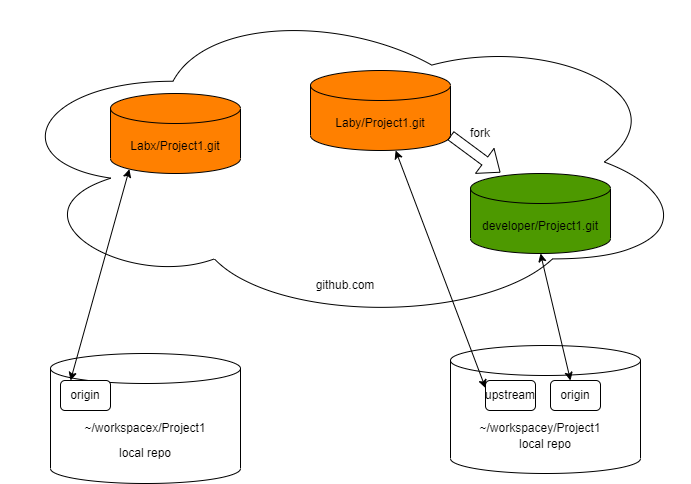

The diagram above was exported from draw.io. Its source (the exported page's mxGraphModel, read from the mxfile embedded in the PNG):
<mxGraphModel dx="412" dy="1477" grid="1" gridSize="10" guides="1" tooltips="1" connect="1" arrows="1" fold="1" page="1" pageScale="1" pageWidth="850" pageHeight="1100" math="0" shadow="0">
  <root>
    <mxCell id="0" />
    <mxCell id="1" parent="0" />
    <mxCell id="10" value="&lt;br&gt;&lt;br&gt;&lt;br&gt;local repo" style="shape=cylinder3;whiteSpace=wrap;html=1;boundedLbl=1;backgroundOutline=1;size=15;" parent="1" vertex="1">
      <mxGeometry x="110" y="-670" width="190" height="130" as="geometry" />
    </mxCell>
    <mxCell id="11" value="&lt;br&gt;&lt;br&gt;&lt;br&gt;&lt;br&gt;&lt;br&gt;&lt;br&gt;&lt;br&gt;&lt;br&gt;&lt;br&gt;&lt;br&gt;&lt;br&gt;&lt;br&gt;&lt;br&gt;&lt;br&gt;&lt;br&gt;&lt;br&gt;&lt;br&gt;github.com" style="ellipse;shape=cloud;whiteSpace=wrap;html=1;" parent="1" vertex="1">
      <mxGeometry x="60" y="-1023" width="690" height="323" as="geometry" />
    </mxCell>
    <mxCell id="12" value="Labx/Project1.git" style="shape=cylinder3;whiteSpace=wrap;html=1;boundedLbl=1;backgroundOutline=1;size=15;fillColor=#FF8000;" parent="1" vertex="1">
      <mxGeometry x="170" y="-930" width="130" height="80" as="geometry" />
    </mxCell>
    <mxCell id="13" value="origin" style="rounded=1;whiteSpace=wrap;html=1;" parent="1" vertex="1">
      <mxGeometry x="120" y="-643" width="50" height="30" as="geometry" />
    </mxCell>
    <mxCell id="14" value="" style="endArrow=classic;startArrow=classic;html=1;entryX=0.145;entryY=1;entryDx=0;entryDy=-4.35;entryPerimeter=0;" parent="1" target="12" edge="1">
      <mxGeometry width="50" height="50" relative="1" as="geometry">
        <mxPoint x="130" y="-643" as="sourcePoint" />
        <mxPoint x="180" y="-693" as="targetPoint" />
      </mxGeometry>
    </mxCell>
    <mxCell id="15" value="Laby/Project1.git" style="shape=cylinder3;whiteSpace=wrap;html=1;boundedLbl=1;backgroundOutline=1;size=15;fillColor=#FF8000;" parent="1" vertex="1">
      <mxGeometry x="370" y="-953" width="140" height="80" as="geometry" />
    </mxCell>
    <mxCell id="16" value="developer/Project1.git" style="shape=cylinder3;whiteSpace=wrap;html=1;boundedLbl=1;backgroundOutline=1;size=15;fillColor=#4D9900;" parent="1" vertex="1">
      <mxGeometry x="530" y="-850" width="140" height="80" as="geometry" />
    </mxCell>
    <mxCell id="17" value="&lt;br&gt;&lt;br&gt;&lt;br&gt;local repo" style="shape=cylinder3;whiteSpace=wrap;html=1;boundedLbl=1;backgroundOutline=1;size=15;" parent="1" vertex="1">
      <mxGeometry x="510" y="-678" width="190" height="128" as="geometry" />
    </mxCell>
    <mxCell id="18" value="origin" style="rounded=1;whiteSpace=wrap;html=1;" parent="1" vertex="1">
      <mxGeometry x="610" y="-643" width="50" height="30" as="geometry" />
    </mxCell>
    <mxCell id="19" value="upstream" style="rounded=1;whiteSpace=wrap;html=1;" parent="1" vertex="1">
      <mxGeometry x="545" y="-643" width="50" height="30" as="geometry" />
    </mxCell>
    <mxCell id="22" value="" style="endArrow=classic;startArrow=classic;html=1;exitX=0;exitY=0.25;exitDx=0;exitDy=0;" parent="1" source="19" target="15" edge="1">
      <mxGeometry width="50" height="50" relative="1" as="geometry">
        <mxPoint x="490" y="-750" as="sourcePoint" />
        <mxPoint x="540" y="-800" as="targetPoint" />
      </mxGeometry>
    </mxCell>
    <mxCell id="23" value="" style="endArrow=classic;startArrow=classic;html=1;entryX=0.5;entryY=1;entryDx=0;entryDy=0;entryPerimeter=0;" parent="1" target="16" edge="1">
      <mxGeometry width="50" height="50" relative="1" as="geometry">
        <mxPoint x="630" y="-643" as="sourcePoint" />
        <mxPoint x="680" y="-693" as="targetPoint" />
      </mxGeometry>
    </mxCell>
    <mxCell id="24" value="" style="shape=flexArrow;endArrow=classic;html=1;entryX=0.214;entryY=-0.012;entryDx=0;entryDy=0;entryPerimeter=0;exitX=1;exitY=1;exitDx=0;exitDy=-15;exitPerimeter=0;" parent="1" source="15" target="16" edge="1">
      <mxGeometry width="50" height="50" relative="1" as="geometry">
        <mxPoint x="490" y="-810" as="sourcePoint" />
        <mxPoint x="540" y="-860" as="targetPoint" />
      </mxGeometry>
    </mxCell>
    <mxCell id="25" value="fork" style="text;html=1;strokeColor=none;fillColor=none;align=center;verticalAlign=middle;whiteSpace=wrap;rounded=0;" parent="1" vertex="1">
      <mxGeometry x="510" y="-905" width="60" height="30" as="geometry" />
    </mxCell>
    <mxCell id="26" value="~/workspacex/Project1" style="text;html=1;strokeColor=none;fillColor=none;align=center;verticalAlign=middle;whiteSpace=wrap;rounded=0;" vertex="1" parent="1">
      <mxGeometry x="135" y="-610" width="140" height="30" as="geometry" />
    </mxCell>
    <mxCell id="27" value="~/workspacey/Project1" style="text;html=1;strokeColor=none;fillColor=none;align=center;verticalAlign=middle;whiteSpace=wrap;rounded=0;" vertex="1" parent="1">
      <mxGeometry x="530" y="-610" width="140" height="30" as="geometry" />
    </mxCell>
  </root>
</mxGraphModel>